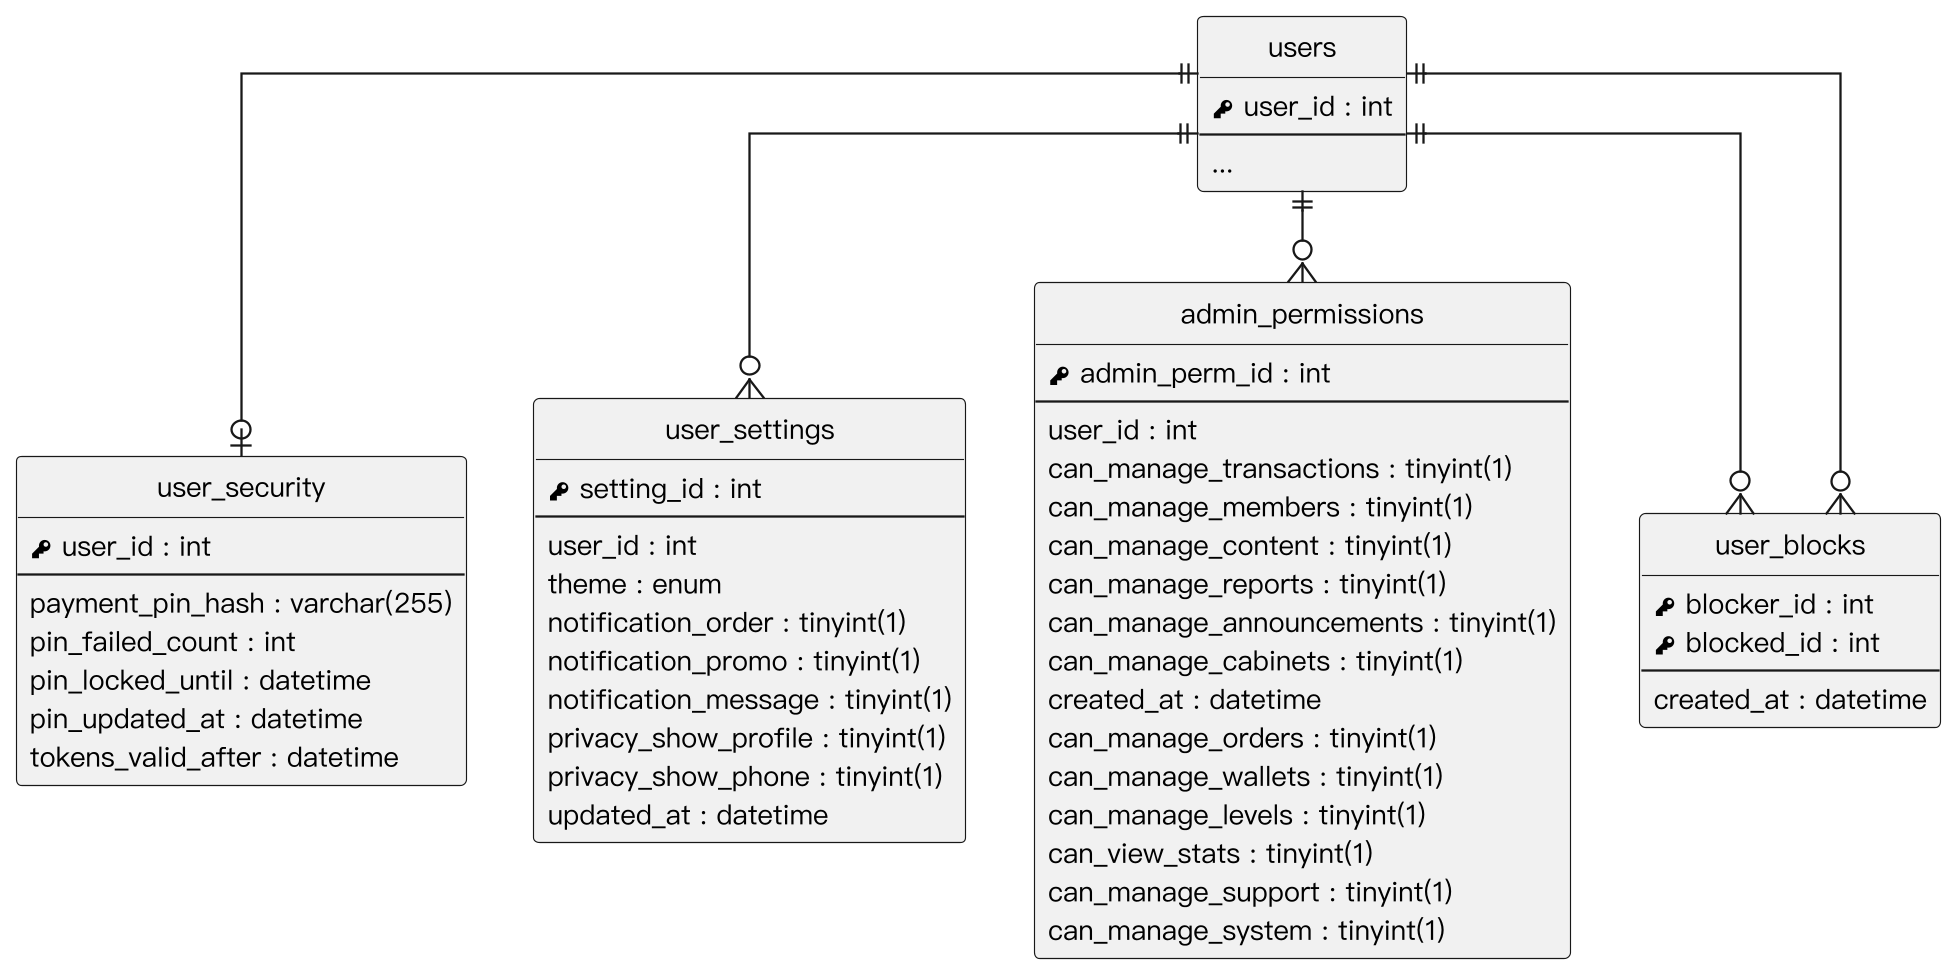

The diagram above was rendered by PlantUML. Its source (embedded in the PNG):
@startuml
skinparam monochrome true
skinparam shadowing false
skinparam dpi 220
skinparam defaultFontName "PingFang TC"
skinparam defaultFontSize 12
skinparam linetype ortho
skinparam nodesep 30
skinparam ranksep 40
hide circle
hide empty methods

entity "users" as users {
  {field} <&key> user_id : int
  --
  ...
}
entity "user_security" as user_security {
  {field} <&key> user_id : int
  --
  {field} payment_pin_hash : varchar(255)
  {field} pin_failed_count : int
  {field} pin_locked_until : datetime
  {field} pin_updated_at : datetime
  {field} tokens_valid_after : datetime
}
entity "user_settings" as user_settings {
  {field} <&key> setting_id : int
  --
  {field} user_id : int
  {field} theme : enum
  {field} notification_order : tinyint(1)
  {field} notification_promo : tinyint(1)
  {field} notification_message : tinyint(1)
  {field} privacy_show_profile : tinyint(1)
  {field} privacy_show_phone : tinyint(1)
  {field} updated_at : datetime
}
entity "admin_permissions" as admin_permissions {
  {field} <&key> admin_perm_id : int
  --
  {field} user_id : int
  {field} can_manage_transactions : tinyint(1)
  {field} can_manage_members : tinyint(1)
  {field} can_manage_content : tinyint(1)
  {field} can_manage_reports : tinyint(1)
  {field} can_manage_announcements : tinyint(1)
  {field} can_manage_cabinets : tinyint(1)
  {field} created_at : datetime
  {field} can_manage_orders : tinyint(1)
  {field} can_manage_wallets : tinyint(1)
  {field} can_manage_levels : tinyint(1)
  {field} can_view_stats : tinyint(1)
  {field} can_manage_support : tinyint(1)
  {field} can_manage_system : tinyint(1)
}
entity "user_blocks" as user_blocks {
  {field} <&key> blocker_id : int
  {field} <&key> blocked_id : int
  --
  {field} created_at : datetime
}
users ||--o| user_security
users ||--o{ user_settings
users ||--o{ admin_permissions
users ||--o{ user_blocks
users ||--o{ user_blocks
@enduml